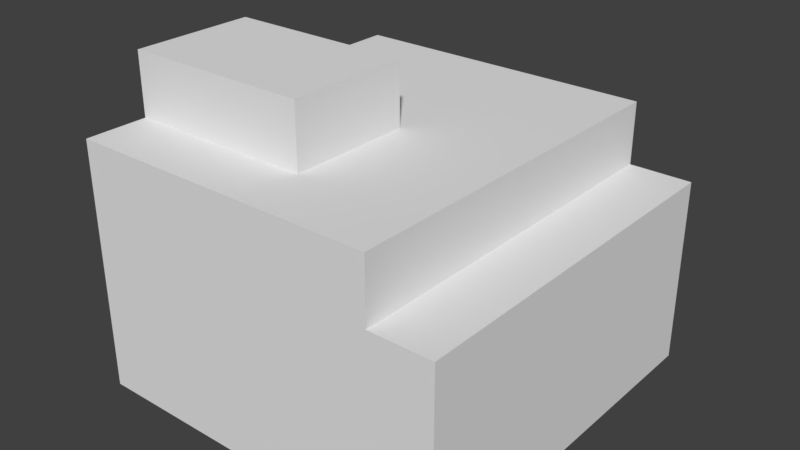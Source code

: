 # Source: Stone_B.blend  (saved by Blender 2.78.0; exported with 4.5.12 LTS)
import bpy
from mathutils import Matrix  # noqa: F401  (used for matrix-valued properties, if any)

bpy.ops.wm.read_factory_settings(use_empty=True)
scene = bpy.context.scene
scene.name = 'Scene'

# ---- collections
col_collection_9 = bpy.data.collections.new('Collection 9'); scene.collection.children.link(col_collection_9)

# ---- world
world_world = bpy.data.worlds.new('World'); scene.world = world_world
world_world.color = (0.05088, 0.05088, 0.05088)
world_world.use_sun_shadow = False
world_world.sun_shadow_jitter_overblur = 0.0
world_world.cycles.sampling_method = 'MANUAL'

# ---- meshes
me_stone_b = bpy.data.meshes.new('Stone B')
me_stone_b.from_pydata([(-0.2, 2.931e-06, -0.8), (-0.2, 0.3, -0.8), (-0.2, 7.327e-07, -0.2), (-0.2, 0.3, -0.2), (-0.8, 2.931e-06, -0.8), (-0.8, 0.3, -0.8), (-0.8, 7.328e-07, -0.2), (-0.8, 0.3, -0.2), (-0.2, 0.3, -0.8), (-0.2, 0.3, -0.2), (-0.7, 0.3, -0.2), (-0.7, 0.3, -0.8), (-0.2, 0.4, -0.8), (-0.2, 0.4, -0.2), (-0.7, 0.4, -0.2), (-0.7, 0.4, -0.8), (-0.2, 0.4, -0.7), (-0.2, 0.4, -0.5), (-0.5, 0.4, -0.5), (-0.5, 0.4, -0.7), (-0.2, 0.5, -0.7), (-0.2, 0.5, -0.5), (-0.5, 0.5, -0.5), (-0.5, 0.5, -0.7)], [], [(0, 1, 3, 2), (2, 3, 7, 6), (6, 7, 5, 4), (4, 5, 1, 0), (8, 11, 15, 12), (7, 3, 9, 10), (5, 7, 10, 11), (15, 14, 18, 19), (10, 9, 13, 14), (11, 10, 14, 15), (9, 8, 12, 13), (16, 19, 23, 20), (12, 15, 19, 16), (14, 13, 17, 18), (22, 21, 20, 23), (18, 17, 21, 22), (19, 18, 22, 23), (17, 16, 20, 21)])
me_stone_b.use_remesh_preserve_volume = False
me_stone_b.use_remesh_preserve_attributes = False
me_stone_b.use_mirror_vertex_groups = False
me_stone_b.update()

# ---- objects
ob_stone_b = bpy.data.objects.new('Stone B', me_stone_b)

# ---- transforms, parenting, visibility, modifiers, constraints
ob_stone_b.location = (0.0, 0.0, 0.0)
ob_stone_b.rotation_euler = (1.571, -0.0, -3.142)
ob_stone_b.lineart.crease_threshold = 0.0

# ---- collection membership
col_collection_9.objects.link(ob_stone_b)

# ---- scene / render settings (as saved in the file)
scene.frame_start = 1; scene.frame_end = 250; scene.frame_set(1)
scene.render.engine = 'BLENDER_EEVEE_NEXT'
scene.render.resolution_percentage = 50
scene.render.dither_intensity = 0.0
scene.cycles.use_denoising = False
scene.cycles.samples = 128
scene.cycles.sampling_pattern = 'TABULATED_SOBOL'
scene.cycles.light_sampling_threshold = 0.0
scene.cycles.use_adaptive_sampling = False
scene.cycles.use_light_tree = False
scene.cycles.blur_glossy = 0.0
scene.cycles.sample_clamp_indirect = 0.0
scene.view_settings.view_transform = 'Standard'
bpy.context.view_layer.update()

# ---- added for rendering (the .blend has no active camera and no usable light): camera, sun
cam_auto = bpy.data.cameras.new('AutoCamera')
cam_auto.lens = 50.0
cam_auto.sensor_width = 36.0
cam_auto.clip_end = 1000.0
ob_auto_camera = bpy.data.objects.new('AutoCamera', cam_auto)
scene.collection.objects.link(ob_auto_camera)
ob_auto_camera.location = (1.41125, -1.5935, 0.979007)
ob_auto_camera.rotation_euler = (1.09748, -7.21219e-08, 0.694738)
scene.camera = ob_auto_camera
light_auto_sun = bpy.data.lights.new('AutoSun', 'SUN')
light_auto_sun.energy = 3.0
light_auto_sun.angle = 0.0523599
ob_auto_sun = bpy.data.objects.new('AutoSun', light_auto_sun)
scene.collection.objects.link(ob_auto_sun)
ob_auto_sun.rotation_euler = (0.872665, 0.174533, 0.523599)
bpy.context.view_layer.update()
